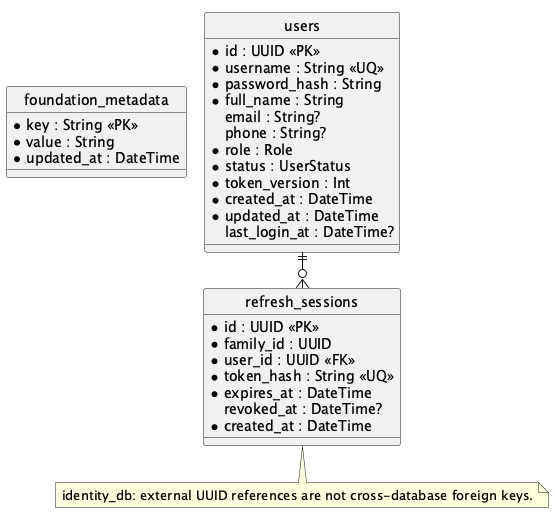

The diagram above was rendered by PlantUML. Its source (embedded in the PNG):
@startuml
!pragma layout smetana
hide circle
skinparam linetype ortho
entity "foundation_metadata" as FoundationMetadata {
 * key : String <<PK>>
 * value : String
 * updated_at : DateTime
}
entity "users" as User {
 * id : UUID <<PK>>
 * username : String <<UQ>>
 * password_hash : String
 * full_name : String
 email : String?
 phone : String?
 * role : Role
 * status : UserStatus
 * token_version : Int
 * created_at : DateTime
 * updated_at : DateTime
 last_login_at : DateTime?
}
entity "refresh_sessions" as RefreshSession {
 * id : UUID <<PK>>
 * family_id : UUID
 * user_id : UUID <<FK>>
 * token_hash : String <<UQ>>
 * expires_at : DateTime
 revoked_at : DateTime?
 * created_at : DateTime
}
User ||--o{ RefreshSession
note bottom of RefreshSession
identity_db: external UUID references are not cross-database foreign keys.
end note
@enduml